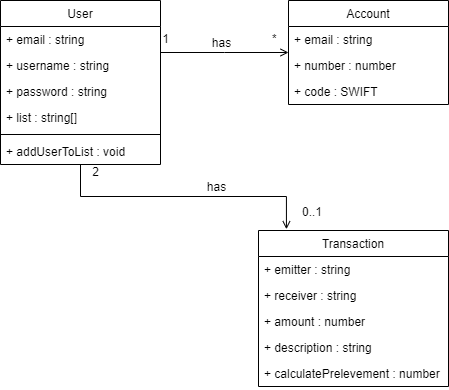

The diagram above was exported from draw.io. Its source (the exported page's mxGraphModel, read from the mxfile embedded in the PNG):
<mxGraphModel dx="1434" dy="746" grid="1" gridSize="10" guides="1" tooltips="1" connect="1" arrows="1" fold="1" page="1" pageScale="1" pageWidth="827" pageHeight="1169" math="0" shadow="0">
  <root>
    <mxCell id="WIyWlLk6GJQsqaUBKTNV-0" />
    <mxCell id="WIyWlLk6GJQsqaUBKTNV-1" parent="WIyWlLk6GJQsqaUBKTNV-0" />
    <mxCell id="5fYQ84qYd4YyZ2pf8Ffh-48" value="User" style="swimlane;fontStyle=0;align=center;verticalAlign=top;childLayout=stackLayout;horizontal=1;startSize=26;horizontalStack=0;resizeParent=1;resizeLast=0;collapsible=1;marginBottom=0;rounded=0;shadow=0;strokeWidth=1;" vertex="1" parent="WIyWlLk6GJQsqaUBKTNV-1">
      <mxGeometry x="40" y="40" width="160" height="164" as="geometry">
        <mxRectangle x="230" y="140" width="160" height="26" as="alternateBounds" />
      </mxGeometry>
    </mxCell>
    <mxCell id="5fYQ84qYd4YyZ2pf8Ffh-49" value="+ email : string" style="text;align=left;verticalAlign=top;spacingLeft=4;spacingRight=4;overflow=hidden;rotatable=0;points=[[0,0.5],[1,0.5]];portConstraint=eastwest;rounded=0;shadow=0;html=0;" vertex="1" parent="5fYQ84qYd4YyZ2pf8Ffh-48">
      <mxGeometry y="26" width="160" height="26" as="geometry" />
    </mxCell>
    <mxCell id="5fYQ84qYd4YyZ2pf8Ffh-50" value="+ username : string" style="text;align=left;verticalAlign=top;spacingLeft=4;spacingRight=4;overflow=hidden;rotatable=0;points=[[0,0.5],[1,0.5]];portConstraint=eastwest;" vertex="1" parent="5fYQ84qYd4YyZ2pf8Ffh-48">
      <mxGeometry y="52" width="160" height="26" as="geometry" />
    </mxCell>
    <mxCell id="5fYQ84qYd4YyZ2pf8Ffh-51" value="+ password : string" style="text;align=left;verticalAlign=top;spacingLeft=4;spacingRight=4;overflow=hidden;rotatable=0;points=[[0,0.5],[1,0.5]];portConstraint=eastwest;rounded=0;shadow=0;html=0;" vertex="1" parent="5fYQ84qYd4YyZ2pf8Ffh-48">
      <mxGeometry y="78" width="160" height="26" as="geometry" />
    </mxCell>
    <mxCell id="5fYQ84qYd4YyZ2pf8Ffh-52" value="+ list : string[]" style="text;align=left;verticalAlign=top;spacingLeft=4;spacingRight=4;overflow=hidden;rotatable=0;points=[[0,0.5],[1,0.5]];portConstraint=eastwest;rounded=0;shadow=0;html=0;" vertex="1" parent="5fYQ84qYd4YyZ2pf8Ffh-48">
      <mxGeometry y="104" width="160" height="26" as="geometry" />
    </mxCell>
    <mxCell id="5fYQ84qYd4YyZ2pf8Ffh-53" value="" style="line;html=1;strokeWidth=1;align=left;verticalAlign=middle;spacingTop=-1;spacingLeft=3;spacingRight=3;rotatable=0;labelPosition=right;points=[];portConstraint=eastwest;" vertex="1" parent="5fYQ84qYd4YyZ2pf8Ffh-48">
      <mxGeometry y="130" width="160" height="8" as="geometry" />
    </mxCell>
    <mxCell id="5fYQ84qYd4YyZ2pf8Ffh-54" value="+ addUserToList : void" style="text;align=left;verticalAlign=top;spacingLeft=4;spacingRight=4;overflow=hidden;rotatable=0;points=[[0,0.5],[1,0.5]];portConstraint=eastwest;" vertex="1" parent="5fYQ84qYd4YyZ2pf8Ffh-48">
      <mxGeometry y="138" width="160" height="26" as="geometry" />
    </mxCell>
    <mxCell id="5fYQ84qYd4YyZ2pf8Ffh-55" value="Transaction" style="swimlane;fontStyle=0;align=center;verticalAlign=top;childLayout=stackLayout;horizontal=1;startSize=26;horizontalStack=0;resizeParent=1;resizeLast=0;collapsible=1;marginBottom=0;rounded=0;shadow=0;strokeWidth=1;" vertex="1" parent="WIyWlLk6GJQsqaUBKTNV-1">
      <mxGeometry x="298" y="270" width="190" height="156" as="geometry">
        <mxRectangle x="340" y="380" width="170" height="26" as="alternateBounds" />
      </mxGeometry>
    </mxCell>
    <mxCell id="5fYQ84qYd4YyZ2pf8Ffh-56" value="+ emitter : string" style="text;align=left;verticalAlign=top;spacingLeft=4;spacingRight=4;overflow=hidden;rotatable=0;points=[[0,0.5],[1,0.5]];portConstraint=eastwest;" vertex="1" parent="5fYQ84qYd4YyZ2pf8Ffh-55">
      <mxGeometry y="26" width="190" height="26" as="geometry" />
    </mxCell>
    <mxCell id="5fYQ84qYd4YyZ2pf8Ffh-57" value="+ receiver : string" style="text;align=left;verticalAlign=top;spacingLeft=4;spacingRight=4;overflow=hidden;rotatable=0;points=[[0,0.5],[1,0.5]];portConstraint=eastwest;" vertex="1" parent="5fYQ84qYd4YyZ2pf8Ffh-55">
      <mxGeometry y="52" width="190" height="26" as="geometry" />
    </mxCell>
    <mxCell id="5fYQ84qYd4YyZ2pf8Ffh-58" value="+ amount : number" style="text;align=left;verticalAlign=top;spacingLeft=4;spacingRight=4;overflow=hidden;rotatable=0;points=[[0,0.5],[1,0.5]];portConstraint=eastwest;" vertex="1" parent="5fYQ84qYd4YyZ2pf8Ffh-55">
      <mxGeometry y="78" width="190" height="26" as="geometry" />
    </mxCell>
    <mxCell id="5fYQ84qYd4YyZ2pf8Ffh-59" value="+ description : string" style="text;align=left;verticalAlign=top;spacingLeft=4;spacingRight=4;overflow=hidden;rotatable=1;points=[[0,0.5],[1,0.5]];portConstraint=eastwest;container=0;movable=1;resizable=1;deletable=1;editable=1;locked=0;connectable=1;" vertex="1" parent="5fYQ84qYd4YyZ2pf8Ffh-55">
      <mxGeometry y="104" width="190" height="26" as="geometry" />
    </mxCell>
    <mxCell id="5fYQ84qYd4YyZ2pf8Ffh-60" value="+ calculatePrelevement : number" style="text;align=left;verticalAlign=top;spacingLeft=4;spacingRight=4;overflow=hidden;rotatable=1;points=[[0,0.5],[1,0.5]];portConstraint=eastwest;container=0;movable=1;resizable=1;deletable=1;editable=1;locked=0;connectable=1;" vertex="1" parent="5fYQ84qYd4YyZ2pf8Ffh-55">
      <mxGeometry y="130" width="190" height="26" as="geometry" />
    </mxCell>
    <mxCell id="5fYQ84qYd4YyZ2pf8Ffh-61" value="Account" style="swimlane;fontStyle=0;align=center;verticalAlign=top;childLayout=stackLayout;horizontal=1;startSize=26;horizontalStack=0;resizeParent=1;resizeLast=0;collapsible=1;marginBottom=0;rounded=0;shadow=0;strokeWidth=1;" vertex="1" parent="WIyWlLk6GJQsqaUBKTNV-1">
      <mxGeometry x="328" y="40" width="160" height="104" as="geometry">
        <mxRectangle x="550" y="140" width="160" height="26" as="alternateBounds" />
      </mxGeometry>
    </mxCell>
    <mxCell id="5fYQ84qYd4YyZ2pf8Ffh-62" value="+ email : string" style="text;align=left;verticalAlign=top;spacingLeft=4;spacingRight=4;overflow=hidden;rotatable=0;points=[[0,0.5],[1,0.5]];portConstraint=eastwest;rounded=0;shadow=0;html=0;" vertex="1" parent="5fYQ84qYd4YyZ2pf8Ffh-61">
      <mxGeometry y="26" width="160" height="26" as="geometry" />
    </mxCell>
    <mxCell id="5fYQ84qYd4YyZ2pf8Ffh-63" value="+ number : number" style="text;align=left;verticalAlign=top;spacingLeft=4;spacingRight=4;overflow=hidden;rotatable=0;points=[[0,0.5],[1,0.5]];portConstraint=eastwest;rounded=0;shadow=0;html=0;" vertex="1" parent="5fYQ84qYd4YyZ2pf8Ffh-61">
      <mxGeometry y="52" width="160" height="26" as="geometry" />
    </mxCell>
    <mxCell id="5fYQ84qYd4YyZ2pf8Ffh-64" value="+ code : SWIFT" style="text;align=left;verticalAlign=top;spacingLeft=4;spacingRight=4;overflow=hidden;rotatable=0;points=[[0,0.5],[1,0.5]];portConstraint=eastwest;rounded=0;shadow=0;html=0;" vertex="1" parent="5fYQ84qYd4YyZ2pf8Ffh-61">
      <mxGeometry y="78" width="160" height="26" as="geometry" />
    </mxCell>
    <mxCell id="5fYQ84qYd4YyZ2pf8Ffh-65" value="" style="endArrow=open;shadow=0;strokeWidth=1;rounded=0;endFill=1;edgeStyle=elbowEdgeStyle;elbow=vertical;" edge="1" parent="WIyWlLk6GJQsqaUBKTNV-1" source="5fYQ84qYd4YyZ2pf8Ffh-48" target="5fYQ84qYd4YyZ2pf8Ffh-61">
      <mxGeometry x="0.5" y="41" relative="1" as="geometry">
        <mxPoint x="200" y="112" as="sourcePoint" />
        <mxPoint x="360" y="112" as="targetPoint" />
        <mxPoint x="-40" y="32" as="offset" />
      </mxGeometry>
    </mxCell>
    <mxCell id="5fYQ84qYd4YyZ2pf8Ffh-66" value="*" style="resizable=0;align=left;verticalAlign=bottom;labelBackgroundColor=none;fontSize=12;" connectable="0" vertex="1" parent="5fYQ84qYd4YyZ2pf8Ffh-65">
      <mxGeometry x="-1" relative="1" as="geometry">
        <mxPoint x="110" y="-5" as="offset" />
      </mxGeometry>
    </mxCell>
    <mxCell id="5fYQ84qYd4YyZ2pf8Ffh-67" value="1" style="resizable=0;align=right;verticalAlign=bottom;labelBackgroundColor=none;fontSize=12;" connectable="0" vertex="1" parent="5fYQ84qYd4YyZ2pf8Ffh-65">
      <mxGeometry x="1" relative="1" as="geometry">
        <mxPoint x="-118" y="-5" as="offset" />
      </mxGeometry>
    </mxCell>
    <mxCell id="5fYQ84qYd4YyZ2pf8Ffh-68" value="has" style="text;html=1;resizable=0;points=[];;align=center;verticalAlign=middle;labelBackgroundColor=none;rounded=0;shadow=0;strokeWidth=1;fontSize=12;" vertex="1" connectable="0" parent="5fYQ84qYd4YyZ2pf8Ffh-65">
      <mxGeometry x="0.5" y="49" relative="1" as="geometry">
        <mxPoint x="-36" y="39" as="offset" />
      </mxGeometry>
    </mxCell>
    <mxCell id="5fYQ84qYd4YyZ2pf8Ffh-69" value="" style="endArrow=open;shadow=0;strokeWidth=1;rounded=0;endFill=1;edgeStyle=elbowEdgeStyle;elbow=vertical;entryX=0.147;entryY=-0.008;entryDx=0;entryDy=0;entryPerimeter=0;" edge="1" parent="WIyWlLk6GJQsqaUBKTNV-1" source="5fYQ84qYd4YyZ2pf8Ffh-48" target="5fYQ84qYd4YyZ2pf8Ffh-55">
      <mxGeometry x="0.5" y="41" relative="1" as="geometry">
        <mxPoint x="210" y="140" as="sourcePoint" />
        <mxPoint x="338" y="140" as="targetPoint" />
        <mxPoint x="-40" y="32" as="offset" />
      </mxGeometry>
    </mxCell>
    <mxCell id="5fYQ84qYd4YyZ2pf8Ffh-70" value="0..1" style="resizable=0;align=left;verticalAlign=bottom;labelBackgroundColor=none;fontSize=12;" connectable="0" vertex="1" parent="5fYQ84qYd4YyZ2pf8Ffh-69">
      <mxGeometry x="-1" relative="1" as="geometry">
        <mxPoint x="220" y="56" as="offset" />
      </mxGeometry>
    </mxCell>
    <mxCell id="5fYQ84qYd4YyZ2pf8Ffh-71" value="2" style="resizable=0;align=right;verticalAlign=bottom;labelBackgroundColor=none;fontSize=12;" connectable="0" vertex="1" parent="5fYQ84qYd4YyZ2pf8Ffh-69">
      <mxGeometry x="1" relative="1" as="geometry">
        <mxPoint x="-186" y="-49" as="offset" />
      </mxGeometry>
    </mxCell>
    <mxCell id="5fYQ84qYd4YyZ2pf8Ffh-72" value="has" style="text;html=1;resizable=0;points=[];;align=center;verticalAlign=middle;labelBackgroundColor=none;rounded=0;shadow=0;strokeWidth=1;fontSize=12;" vertex="1" connectable="0" parent="5fYQ84qYd4YyZ2pf8Ffh-69">
      <mxGeometry x="0.5" y="49" relative="1" as="geometry">
        <mxPoint x="-36" y="39" as="offset" />
      </mxGeometry>
    </mxCell>
  </root>
</mxGraphModel>